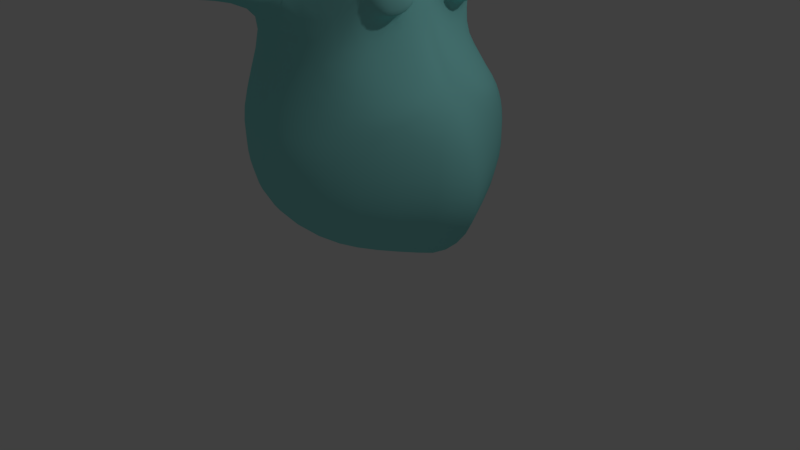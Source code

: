 # Source: gosht_2.blend  (saved by Blender 2.79.0; exported with 4.5.12 LTS)
import bpy
from mathutils import Matrix  # noqa: F401  (used for matrix-valued properties, if any)

bpy.ops.wm.read_factory_settings(use_empty=True)
scene = bpy.context.scene
scene.name = 'Scene'

# ---- collections
col_collection_1 = bpy.data.collections.new('Collection 1'); scene.collection.children.link(col_collection_1)

# ---- materials (node trees are filled in below, after node groups)
mat_material_001 = bpy.data.materials.new('Material.001')
mat_material_001.alpha_threshold = 0.0
mat_material_001.use_transparent_shadow = False
mat_material_001.diffuse_color = (0.2955, 0.8, 0.7771, 1.0)
mat_material_001.specular_color = (0.8795, 0.971, 1.0)
mat_material_001.roughness = 0.5
mat_material_001.specular_intensity = 0.4526

# ---- material node trees

# ---- world
world_world = bpy.data.worlds.new('World'); scene.world = world_world
world_world.color = (0.05088, 0.05088, 0.05088)
world_world.use_sun_shadow = False
world_world.sun_shadow_jitter_overblur = 0.0
world_world.cycles.sampling_method = 'MANUAL'

# ---- cameras
cam_camera = bpy.data.cameras.new('Camera')
cam_camera.clip_end = 100.0
cam_camera.lens = 35.0
cam_camera.sensor_width = 32.0
cam_camera.sensor_height = 18.0
cam_camera.ortho_scale = 7.314
cam_camera.dof.focus_distance = 0.0
cam_camera.dof.aperture_fstop = 128.0

# ---- lights
light_lamp = bpy.data.lights.new('Lamp', 'POINT')
light_lamp.transmission_factor = 0.0
light_lamp.cutoff_distance = 30.0
light_lamp.energy = 100.0
light_lamp.shadow_buffer_clip_start = 1.001
light_lamp.shadow_soft_size = 0.1
light_lamp.shadow_maximum_resolution = 0.006
light_lamp.use_absolute_resolution = True

# ---- meshes
me_sphere = bpy.data.meshes.new('Sphere')
me_sphere.from_pydata([(0.0, 0.3827, 0.9239), (-1.068e-07, 4.423e-08, 1.0), (0.2706, 0.2706, 0.9239), (0.5607, 0.5, 0.7071), (0.6533, 0.6533, 0.3827), (0.7071, 0.7071, -4.371e-08), (0.301, 0.0, 0.9239), (0.6254, 0.0, 0.7071), (0.9669, 0.1403, -0.4692), (-1.08, 0.0, -2.699), (-0.2714, 0.0, 0.9239), (-0.5958, 0.0, 0.7071), (-0.8126, 0.0, 0.3827), (-0.8887, 0.0, -4.371e-08), (-0.2706, 0.2706, 0.9239), (-0.5, 0.5, 0.7071), (-0.5473, 0.7759, 0.3827), (-0.5551, 0.8445, -4.371e-08), (-1.736e-08, 0.7071, 0.7071), (0.1509, 0.9239, 0.3827), (0.1979, 1.0, -4.371e-08), (-0.8887, 0.0, -0.5702), (0.7071, 0.7071, -0.5702), (0.1786, 1.0, -0.5702), (-0.5007, 0.8416, -0.5702), (1.294, 0.0, -1.417), (1.087, 1.054, -1.417), (-0.7277, 1.054, -1.417), (-1.159, 0.0, -1.417), (-0.2719, 1.359, -1.417), (1.049, 0.0, -3.066), (0.6813, 1.095, -2.698), (-0.5534, 0.6707, -2.437), (-0.7141, 0.0, -2.437), (-0.01387, 1.204, -2.437), (-1.101, 0.0, -2.851), (-1.097, 0.09461, -2.856), (-1.078, 0.09461, -2.877), (-1.074, 0.0, -2.881), (-1.088, 0.1005, -2.866), (-0.8643, 0.0, -3.01), (-0.8344, 0.2448, -3.198), (-0.8046, 0.0, -3.386), (-0.8133, 0.1875, -3.331), (-0.8555, 0.1875, -3.065), (-1.084, 0.0, -2.96), (-1.072, 0.1169, -2.953), (-1.011, 0.1169, -2.921), (-0.9983, 0.0, -2.914), (-1.041, 0.1321, -2.937), (-0.5768, 1.631e-07, -2.79), (-0.2529, 0.4975, -2.986), (0.07106, 1.483e-07, -3.183), (-0.02382, 0.3518, -3.126), (-0.4819, 0.3518, -2.847), (-0.1064, 2.01, -0.335), (-0.09023, 2.01, -0.2487), (-0.2092, 1.963, -0.2489), (-0.2066, 1.962, -0.3419), (-0.2577, 1.825, -0.3764), (-0.05107, 1.874, -0.3764), (-0.04521, 1.874, -0.2029), (-0.2456, 1.826, -0.2029), (0.6802, 0.6802, 0.1913), (0.8987, 0.5669, -0.638), (0.6667, 0.6667, 0.287), (0.8257, 0.0, -0.847), (0.6416, 0.6416, -0.9934), (1.352, 0.2499, -1.417), (0.8139, 0.1683, -0.7717), (0.8846, 0.6233, -0.3421), (1.03, 0.2745, -0.5429), (0.9945, 0.3566, -0.302), (0.9051, 0.2834, -0.04967), (-0.9941, 0.0, -1.895), (-0.01636, 1.579, -1.895), (0.8612, 1.346, -1.617), (-0.6306, 0.955, -1.895), (1.507, 0.0, -1.938), (1.573, 0.0, -2.457), (0.7912, 1.429, -2.352), (-0.5673, 0.8129, -2.166), (-0.8293, 0.0, -2.166), (-0.01512, 1.487, -2.166), (0.7608, 0.3649, 0.2186), (0.755, 0.4215, 0.1935), (0.765, 0.4714, 0.02819), (0.7749, 0.4414, -0.04246), (0.7973, 0.0, 0.2186), (0.8248, 0.0, 0.09885), (0.8388, 0.0, 0.02819), (0.8529, 0.0, -0.04246), (0.8139, 0.3108, -0.04246), (0.7899, 0.3009, 0.1831), (0.8529, 0.0, -0.1741), (0.7136, 0.748, -0.1194), (0.826, 0.03595, -0.2209), (0.7624, 0.4581, 0.08697), (0.767, 0.3612, 0.2104), (0.8114, 0.283, 0.005125), (0.7973, 0.3415, 0.005125), (0.7998, 0.2836, 0.08797), (0.789, 0.3467, 0.09275), (0.7727, 0.3339, 0.01675), (0.783, 0.2913, 0.01675), (0.7745, 0.2918, 0.077), (0.7666, 0.3377, 0.08047), (0.7074, 0.3267, 0.02783), (0.714, 0.2993, 0.02783), (0.7086, 0.2996, 0.06653), (0.7035, 0.3291, 0.06876), (0.6464, 0.0, -0.1721), (0.6379, 0.2168, -0.2576), (0.7382, 0.6496, -0.635), (0.8144, 0.06243, -0.3274), (0.8187, 0.0, -0.3236), (0.7737, 0.0, -0.1471), (0.7568, 0.2286, -0.2408), (0.7495, 0.2306, -0.3077), (0.7523, 0.0, -0.437), (0.6356, 0.0, -0.4009), (0.6343, 0.2178, -0.2912)], [], [(0, 1, 2), (20, 19, 4, 65, 63, 5), (18, 0, 2, 3), (19, 18, 3, 4), (3, 2, 6, 7), (2, 1, 6), (36, 35, 9), (39, 36, 9), (12, 11, 15, 16), (10, 1, 14), (38, 37, 9), (13, 12, 16, 17), (11, 10, 14, 15), (14, 1, 0), (17, 16, 19, 20), (15, 14, 0, 18), (37, 39, 9), (16, 15, 18, 19), (60, 59, 58, 55), (13, 17, 24, 21), (20, 5, 22, 23), (24, 23, 29, 27), (21, 24, 27, 28), (23, 22, 67, 26, 29), (69, 66, 25, 68), (81, 83, 34, 32), (82, 81, 32, 33), (83, 80, 31, 34), (26, 68, 25, 78, 76), (47, 49, 39, 37), (48, 47, 37, 38), (49, 46, 36, 39), (46, 45, 35, 36), (53, 52, 42, 43), (51, 53, 43, 41), (50, 54, 44, 40), (54, 51, 41, 44), (43, 42, 45, 46), (41, 43, 46, 49), (40, 44, 47, 48), (44, 41, 49, 47), (32, 34, 51, 54), (33, 32, 54, 50), (34, 31, 53, 51), (31, 30, 52, 53), (57, 56, 55, 58), (62, 61, 56, 57), (61, 60, 55, 56), (59, 62, 57, 58), (24, 17, 62, 59), (20, 23, 60, 61), (17, 20, 61, 62), (23, 24, 59, 60), (95, 73, 72, 70), (113, 95, 70, 64), (8, 113, 64, 71), (8, 73, 96, 114), (70, 72, 71, 64), (67, 22, 95, 113), (67, 69, 68, 26), (66, 69, 114, 115), (22, 5, 87, 95), (5, 63, 86, 87), (69, 67, 113, 8, 114), (3, 7, 88, 84), (65, 4, 85, 97), (4, 3, 84, 85), (63, 65, 97, 86), (29, 26, 76, 75), (28, 27, 77, 74), (27, 29, 75, 77), (80, 79, 30, 31), (76, 78, 79, 80), (75, 76, 80, 83), (74, 77, 81, 82), (77, 75, 83, 81), (99, 101, 93, 89, 90), (85, 84, 88, 89, 93, 98), (87, 92, 91, 94, 96, 73, 95), (92, 99, 90, 91), (87, 86, 100, 99, 92), (102, 98, 93, 101), (102, 101, 105, 106), (86, 97, 102, 100), (97, 85, 98, 102), (103, 106, 110, 107), (101, 99, 104, 105), (99, 100, 103, 104), (100, 102, 106, 103), (107, 110, 109, 108), (105, 104, 108, 109), (106, 105, 109, 110), (104, 103, 107, 108), (73, 8, 71, 72), (96, 94, 116, 117), (119, 118, 121, 120), (115, 114, 118, 119), (114, 96, 117, 118), (112, 111, 120, 121), (118, 117, 112, 121), (117, 116, 111, 112)])
me_sphere.polygons.foreach_set('use_smooth', [True] * 101)
me_sphere.materials.append(mat_material_001)
me_sphere.use_remesh_preserve_volume = False
me_sphere.use_remesh_preserve_attributes = False
me_sphere.use_mirror_vertex_groups = False
me_sphere.update()

# ---- objects
ob_sphere = bpy.data.objects.new('Sphere', me_sphere)
ob_lamp = bpy.data.objects.new('Lamp', light_lamp)
ob_camera = bpy.data.objects.new('Camera', cam_camera)

# ---- transforms, parenting, visibility, modifiers, constraints
ob_sphere.location = (0.0, 0.0, 3.964)
ob_sphere.scale = (1.174, 1.174, 1.174)
ob_sphere.lineart.crease_threshold = 0.0
_m = ob_sphere.modifiers.new('Subsurf', 'SUBSURF')
_m.uv_smooth = 'PRESERVE_CORNERS'
_m.quality = 2
_m.levels = 2
_m.show_only_control_edges = False
_m = ob_sphere.modifiers.new('Mirror', 'MIRROR')
_m.use_axis = (False, True, False)
_m.use_clip = True
ob_lamp.location = (4.076, 1.005, 5.904)
ob_lamp.rotation_euler = (0.6503, 0.05522, 1.866)
ob_lamp.lock_rotations_4d = False
ob_lamp.empty_display_type = 'ARROWS'
ob_lamp.color = (0.0, 0.0, 0.0, 0.0)
ob_lamp.lineart.crease_threshold = 0.0
ob_camera.location = (7.481, -6.508, 5.344)
ob_camera.rotation_euler = (1.109, 0.0, 0.8149)
ob_camera.lock_rotations_4d = False
ob_camera.empty_display_type = 'ARROWS'
ob_camera.color = (0.0, 0.0, 0.0, 0.0)
ob_camera.display_type = 'WIRE'
ob_camera.lineart.crease_threshold = 0.0

# ---- collection membership
col_collection_1.objects.link(ob_sphere)
col_collection_1.objects.link(ob_lamp)
col_collection_1.objects.link(ob_camera)

# ---- scene / render settings (as saved in the file)
scene.camera = ob_camera
scene.frame_start = 1; scene.frame_end = 250; scene.frame_set(1)
scene.render.engine = 'BLENDER_EEVEE_NEXT'
scene.render.resolution_percentage = 50
scene.render.dither_intensity = 0.0
scene.cycles.use_denoising = False
scene.cycles.samples = 128
scene.cycles.sampling_pattern = 'TABULATED_SOBOL'
scene.cycles.use_adaptive_sampling = False
scene.cycles.use_light_tree = False
scene.cycles.blur_glossy = 0.0
scene.cycles.sample_clamp_indirect = 0.0
scene.view_settings.view_transform = 'Standard'
bpy.context.view_layer.update()
